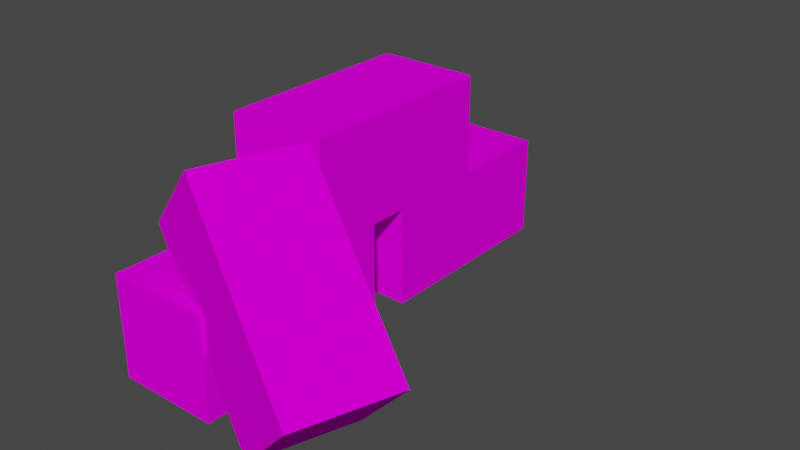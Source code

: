 # Source: Brick_1.blend  (saved by Blender 3.2.14; exported with 4.5.12 LTS)
import bpy
from mathutils import Matrix  # noqa: F401  (used for matrix-valued properties, if any)

bpy.ops.wm.read_factory_settings(use_empty=True)
scene = bpy.context.scene
scene.name = 'Scene'

# ---- collections
col_collection = bpy.data.collections.new('Collection'); scene.collection.children.link(col_collection)

# ---- images (referenced by path relative to the original .blend; pixels are not part of the script)
import os
ASSET_DIR = os.environ.get("B2B_ASSET_DIR", "")  # directory of the original .blend (textures are referenced by path, not embedded)
HERE = os.path.dirname(os.path.abspath(__file__))  # packed textures are extracted next to this script under _unpacked/

def load_image(name, relpath, width, height, colorspace="sRGB"):
    """Load a texture the original file referenced (path relative to the .blend, or extracted next to this script)."""
    p = next((c for c in (os.path.join(HERE, relpath), os.path.join(ASSET_DIR, relpath)) if relpath and os.path.exists(c)), "")
    if p:
        img = bpy.data.images.load(p, check_existing=True)
        img.name = name
    else:  # same state as the original file: an image datablock whose file is absent (Cycles renders it pink)
        img = bpy.data.images.new(name, width, height)
        img.source = "FILE"
        img.filepath = "//" + (relpath or name)
    img.colorspace_settings.name = colorspace
    return img
img_testtexture3_png = load_image('TestTexture3.png', 'TestTexture3.png', 1024, 1024, 'sRGB')
img_testtexture3_png_006 = load_image('TestTexture3.png.006', 'TestTexture3.png', 1024, 1024, 'sRGB')
img_testtexture3_png_007 = load_image('TestTexture3.png.007', 'TestTexture3.png', 1024, 1024, 'sRGB')
img_testtexture3_png_008 = load_image('TestTexture3.png.008', 'TestTexture3.png', 1024, 1024, 'sRGB')

# ---- materials (node trees are filled in below, after node groups)
mat_material = bpy.data.materials.new('Material')
mat_material.alpha_threshold = 0.0
mat_material.use_transparent_shadow = False
mat_material.line_color = (0.0, 0.0, 0.0, 1.0)
mat_material_001 = bpy.data.materials.new('Material.001')
mat_material_001.alpha_threshold = 0.0
mat_material_001.use_transparent_shadow = False
mat_material_001.line_color = (0.0, 0.0, 0.0, 1.0)
mat_material_002 = bpy.data.materials.new('Material.002')
mat_material_002.alpha_threshold = 0.0
mat_material_002.use_transparent_shadow = False
mat_material_002.line_color = (0.0, 0.0, 0.0, 1.0)
mat_material_006 = bpy.data.materials.new('Material.006')
mat_material_006.alpha_threshold = 0.0
mat_material_006.use_transparent_shadow = False
mat_material_006.line_color = (0.0, 0.0, 0.0, 1.0)

# ---- material node trees
mat_material.use_nodes = True; mat_material.node_tree.nodes.clear()
_N = mat_material.node_tree.nodes; _L = mat_material.node_tree.links
n0 = _N.new('ShaderNodeOutputMaterial'); n0.name = 'Material Output'; n0.location = (300, 300)
n1 = _N.new('ShaderNodeBsdfPrincipled'); n1.name = 'Principled BSDF'; n1.location = (10, 300)
n1.distribution = 'GGX'
n1.subsurface_method = 'RANDOM_WALK_SKIN'
n1.inputs[2].default_value = 0.6294
n1.inputs[3].default_value = 1.45
n1.inputs[13].default_value = 0.0
n1.inputs[27].default_value = (0.0, 0.0, 0.0, 1.0)
n1.inputs[28].default_value = 1.0
n2 = _N.new('ShaderNodeTexImage'); n2.name = 'Image Texture'; n2.location = (-280, 275)
n2.image = img_testtexture3_png
_L.new(n1.outputs[0], n0.inputs[0])
_L.new(n2.outputs[0], n1.inputs[0])
n0.is_active_output = True
mat_material_001.use_nodes = True; mat_material_001.node_tree.nodes.clear()
_N = mat_material_001.node_tree.nodes; _L = mat_material_001.node_tree.links
n0 = _N.new('ShaderNodeOutputMaterial'); n0.name = 'Material Output'; n0.location = (300, 300)
n1 = _N.new('ShaderNodeBsdfPrincipled'); n1.name = 'Principled BSDF'; n1.location = (10, 300)
n1.distribution = 'GGX'
n1.subsurface_method = 'RANDOM_WALK_SKIN'
n1.inputs[2].default_value = 0.6294
n1.inputs[3].default_value = 1.45
n1.inputs[13].default_value = 0.0
n1.inputs[27].default_value = (0.0, 0.0, 0.0, 1.0)
n1.inputs[28].default_value = 1.0
n2 = _N.new('ShaderNodeTexImage'); n2.name = 'Image Texture'; n2.location = (-280, 275)
n2.image = img_testtexture3_png_006
_L.new(n1.outputs[0], n0.inputs[0])
_L.new(n2.outputs[0], n1.inputs[0])
n0.is_active_output = True
mat_material_002.use_nodes = True; mat_material_002.node_tree.nodes.clear()
_N = mat_material_002.node_tree.nodes; _L = mat_material_002.node_tree.links
n0 = _N.new('ShaderNodeOutputMaterial'); n0.name = 'Material Output'; n0.location = (300, 300)
n1 = _N.new('ShaderNodeBsdfPrincipled'); n1.name = 'Principled BSDF'; n1.location = (10, 300)
n1.distribution = 'GGX'
n1.subsurface_method = 'RANDOM_WALK_SKIN'
n1.inputs[2].default_value = 0.6294
n1.inputs[3].default_value = 1.45
n1.inputs[13].default_value = 0.0
n1.inputs[27].default_value = (0.0, 0.0, 0.0, 1.0)
n1.inputs[28].default_value = 1.0
n2 = _N.new('ShaderNodeTexImage'); n2.name = 'Image Texture'; n2.location = (-280, 275)
n2.image = img_testtexture3_png_007
_L.new(n1.outputs[0], n0.inputs[0])
_L.new(n2.outputs[0], n1.inputs[0])
n0.is_active_output = True
mat_material_006.use_nodes = True; mat_material_006.node_tree.nodes.clear()
_N = mat_material_006.node_tree.nodes; _L = mat_material_006.node_tree.links
n0 = _N.new('ShaderNodeOutputMaterial'); n0.name = 'Material Output'; n0.location = (300, 300)
n1 = _N.new('ShaderNodeBsdfPrincipled'); n1.name = 'Principled BSDF'; n1.location = (10, 300)
n1.distribution = 'GGX'
n1.subsurface_method = 'RANDOM_WALK_SKIN'
n1.inputs[2].default_value = 0.6294
n1.inputs[3].default_value = 1.45
n1.inputs[13].default_value = 0.0
n1.inputs[27].default_value = (0.0, 0.0, 0.0, 1.0)
n1.inputs[28].default_value = 1.0
n2 = _N.new('ShaderNodeTexImage'); n2.name = 'Image Texture'; n2.location = (-280, 275)
n2.image = img_testtexture3_png_008
_L.new(n1.outputs[0], n0.inputs[0])
_L.new(n2.outputs[0], n1.inputs[0])
n0.is_active_output = True

# ---- world
world_world = bpy.data.worlds.new('World'); scene.world = world_world
world_world.use_nodes = True; world_world.node_tree.nodes.clear()
_N = world_world.node_tree.nodes; _L = world_world.node_tree.links
n0 = _N.new('ShaderNodeOutputWorld'); n0.name = 'World Output'; n0.location = (300, 300)
n1 = _N.new('ShaderNodeBackground'); n1.name = 'Background'; n1.location = (10, 300)
n1.inputs[0].default_value = (0.05088, 0.05088, 0.05088, 1.0)
_L.new(n1.outputs[0], n0.inputs[0])
n0.is_active_output = True
world_world.color = (0.05088, 0.05088, 0.05088)
world_world.use_sun_shadow = False
world_world.sun_shadow_jitter_overblur = 0.0

# ---- meshes
me_cube = bpy.data.meshes.new('Cube')
me_cube.from_pydata([(1.0, 3.0, 1.0), (1.0, 3.0, -1.0), (1.0, -1.0, 1.0), (1.0, -1.0, -1.0), (-1.0, 3.0, 1.0), (-1.0, 3.0, -1.0), (-1.0, -1.0, 1.0), (-1.0, -1.0, -1.0)], [], [(0, 4, 6, 2), (3, 2, 6, 7), (7, 6, 4, 5), (5, 1, 3, 7), (1, 0, 2, 3), (5, 4, 0, 1)])
_k = set([(5, 7)])
me_cube.attributes.new('sharp_edge', 'BOOLEAN', 'EDGE').data.foreach_set('value', [ (min(e.vertices), max(e.vertices)) in _k for e in me_cube.edges])
_uv = me_cube.uv_layers.new(name='UVMap')
_uv.uv.foreach_set('vector', [0.2383, 0.4972, 0.2383, 0.2528, 0.7635, 0.2528, 0.7635, 0.4972, 0.7805, 0.7348, 0.7805, 0.5112, 0.9869, 0.5112, 0.9869, 0.7348, 0.7647, 0.002261, 0.7647, 0.2477, 0.2372, 0.2477, 0.2372, 0.002261, 0.2374, 0.9977, 0.2374, 0.7523, 0.7645, 0.7523, 0.7645, 0.9977, 0.2393, 0.7467, 0.2393, 0.5033, 0.7625, 0.5033, 0.7625, 0.7467, 0.2209, 0.5157, 0.2209, 0.7364, 0.01716, 0.7364, 0.01716, 0.5157])
me_cube.materials.append(mat_material)
me_cube.use_mirror_vertex_groups = False
me_cube.update()
me_cube_001 = bpy.data.meshes.new('Cube.001')
me_cube_001.from_pydata([(1.0, 3.0, 1.0), (1.0, 3.0, -1.0), (1.0, -1.0, 1.0), (1.0, -1.0, -1.0), (-1.0, 3.0, 1.0), (-1.0, 3.0, -1.0), (-1.0, -1.0, 1.0), (-1.0, -1.0, -1.0)], [], [(0, 4, 6, 2), (3, 2, 6, 7), (7, 6, 4, 5), (5, 1, 3, 7), (1, 0, 2, 3), (5, 4, 0, 1)])
_k = set([(5, 7)])
me_cube_001.attributes.new('sharp_edge', 'BOOLEAN', 'EDGE').data.foreach_set('value', [ (min(e.vertices), max(e.vertices)) in _k for e in me_cube_001.edges])
_uv = me_cube_001.uv_layers.new(name='UVMap')
_uv.uv.foreach_set('vector', [0.2383, 0.4972, 0.2383, 0.2528, 0.7635, 0.2528, 0.7635, 0.4972, 0.7805, 0.7348, 0.7805, 0.5112, 0.9869, 0.5112, 0.9869, 0.7348, 0.7647, 0.002261, 0.7647, 0.2477, 0.2372, 0.2477, 0.2372, 0.002261, 0.2374, 0.9977, 0.2374, 0.7523, 0.7645, 0.7523, 0.7645, 0.9977, 0.2393, 0.7467, 0.2393, 0.5033, 0.7625, 0.5033, 0.7625, 0.7467, 0.2209, 0.5157, 0.2209, 0.7364, 0.01716, 0.7364, 0.01716, 0.5157])
me_cube_001.materials.append(mat_material_001)
me_cube_001.use_mirror_vertex_groups = False
me_cube_001.update()
me_cube_002 = bpy.data.meshes.new('Cube.002')
me_cube_002.from_pydata([(1.0, 3.0, 1.0), (1.0, 3.0, -1.0), (1.0, -1.0, 1.0), (1.0, -1.0, -1.0), (-1.0, 3.0, 1.0), (-1.0, 3.0, -1.0), (-1.0, -1.0, 1.0), (-1.0, -1.0, -1.0)], [], [(0, 4, 6, 2), (3, 2, 6, 7), (7, 6, 4, 5), (5, 1, 3, 7), (1, 0, 2, 3), (5, 4, 0, 1)])
_k = set([(5, 7)])
me_cube_002.attributes.new('sharp_edge', 'BOOLEAN', 'EDGE').data.foreach_set('value', [ (min(e.vertices), max(e.vertices)) in _k for e in me_cube_002.edges])
_uv = me_cube_002.uv_layers.new(name='UVMap')
_uv.uv.foreach_set('vector', [0.2383, 0.4972, 0.2383, 0.2528, 0.7635, 0.2528, 0.7635, 0.4972, 0.7805, 0.7348, 0.7805, 0.5112, 0.9869, 0.5112, 0.9869, 0.7348, 0.7647, 0.002261, 0.7647, 0.2477, 0.2372, 0.2477, 0.2372, 0.002261, 0.2374, 0.9977, 0.2374, 0.7523, 0.7645, 0.7523, 0.7645, 0.9977, 0.2393, 0.7467, 0.2393, 0.5033, 0.7625, 0.5033, 0.7625, 0.7467, 0.2209, 0.5157, 0.2209, 0.7364, 0.01716, 0.7364, 0.01716, 0.5157])
me_cube_002.materials.append(mat_material_002)
me_cube_002.use_mirror_vertex_groups = False
me_cube_002.update()
me_cube_006 = bpy.data.meshes.new('Cube.006')
me_cube_006.from_pydata([(1.0, 3.0, 1.0), (1.0, 3.0, -1.0), (1.0, -1.0, 1.0), (1.0, -1.0, -1.0), (-1.0, 3.0, 1.0), (-1.0, 3.0, -1.0), (-1.0, -1.0, 1.0), (-1.0, -1.0, -1.0)], [], [(0, 4, 6, 2), (3, 2, 6, 7), (7, 6, 4, 5), (5, 1, 3, 7), (1, 0, 2, 3), (5, 4, 0, 1)])
_k = set([(5, 7)])
me_cube_006.attributes.new('sharp_edge', 'BOOLEAN', 'EDGE').data.foreach_set('value', [ (min(e.vertices), max(e.vertices)) in _k for e in me_cube_006.edges])
_uv = me_cube_006.uv_layers.new(name='UVMap')
_uv.uv.foreach_set('vector', [0.2383, 0.4972, 0.2383, 0.2528, 0.7635, 0.2528, 0.7635, 0.4972, 0.7805, 0.7348, 0.7805, 0.5112, 0.9869, 0.5112, 0.9869, 0.7348, 0.7647, 0.002261, 0.7647, 0.2477, 0.2372, 0.2477, 0.2372, 0.002261, 0.2374, 0.9977, 0.2374, 0.7523, 0.7645, 0.7523, 0.7645, 0.9977, 0.2393, 0.7467, 0.2393, 0.5033, 0.7625, 0.5033, 0.7625, 0.7467, 0.2209, 0.5157, 0.2209, 0.7364, 0.01716, 0.7364, 0.01716, 0.5157])
me_cube_006.materials.append(mat_material_006)
me_cube_006.use_mirror_vertex_groups = False
me_cube_006.update()

# ---- objects
ob_cube = bpy.data.objects.new('Cube', me_cube)
ob_cube_001 = bpy.data.objects.new('Cube.001', me_cube_001)
ob_cube_002 = bpy.data.objects.new('Cube.002', me_cube_002)
ob_cube_003 = bpy.data.objects.new('Cube.003', me_cube_006)

# ---- transforms, parenting, visibility, modifiers, constraints
ob_cube.location = (0.0, 0.5164, 0.0)
ob_cube.rotation_euler = (-1.344e-07, -1.571, 0.0)
ob_cube.lock_rotations_4d = False
ob_cube.empty_display_type = 'ARROWS'
ob_cube.lineart.crease_threshold = 0.0
ob_cube_001.location = (0.0, -4.269, 0.0)
ob_cube_001.rotation_euler = (-1.344e-07, -1.571, 0.0)
ob_cube_001.lock_rotations_4d = False
ob_cube_001.empty_display_type = 'ARROWS'
ob_cube_001.lineart.crease_threshold = 0.0
ob_cube_002.location = (-4.351e-16, 0.4544, 1.96)
ob_cube_002.rotation_euler = (-3.142, -1.571, 0.0)
ob_cube_002.lock_rotations_4d = False
ob_cube_002.empty_display_type = 'ARROWS'
ob_cube_002.lineart.crease_threshold = 0.0
ob_cube_003.location = (2.506, -4.641, 0.4741)
ob_cube_003.rotation_euler = (1.571, -0.7959, -0.3232)
ob_cube_003.lock_rotations_4d = False
ob_cube_003.empty_display_type = 'ARROWS'
ob_cube_003.lineart.crease_threshold = 0.0

# ---- collection membership
col_collection.objects.link(ob_cube)
col_collection.objects.link(ob_cube_001)
col_collection.objects.link(ob_cube_002)
col_collection.objects.link(ob_cube_003)

# ---- scene / render settings (as saved in the file)
scene.frame_start = 1; scene.frame_end = 250; scene.frame_set(1)
scene.render.engine = 'BLENDER_EEVEE_NEXT'
scene.cycles.sampling_pattern = 'TABULATED_SOBOL'
scene.cycles.use_light_tree = False
scene.view_settings.view_transform = 'Filmic'
bpy.context.view_layer.update()

# ---- added for rendering (the .blend has no active camera and no usable light): camera, sun
cam_auto = bpy.data.cameras.new('AutoCamera')
cam_auto.lens = 50.0
cam_auto.sensor_width = 36.0
cam_auto.clip_end = 1000.0
ob_auto_camera = bpy.data.objects.new('AutoCamera', cam_auto)
scene.collection.objects.link(ob_auto_camera)
ob_auto_camera.location = (12.3863, -14.2261, 9.78698)
ob_auto_camera.rotation_euler = (1.09748, -7.21219e-08, 0.694738)
scene.camera = ob_auto_camera
light_auto_sun = bpy.data.lights.new('AutoSun', 'SUN')
light_auto_sun.energy = 3.0
light_auto_sun.angle = 0.0523599
ob_auto_sun = bpy.data.objects.new('AutoSun', light_auto_sun)
scene.collection.objects.link(ob_auto_sun)
ob_auto_sun.rotation_euler = (0.872665, 0.174533, 0.523599)
bpy.context.view_layer.update()
